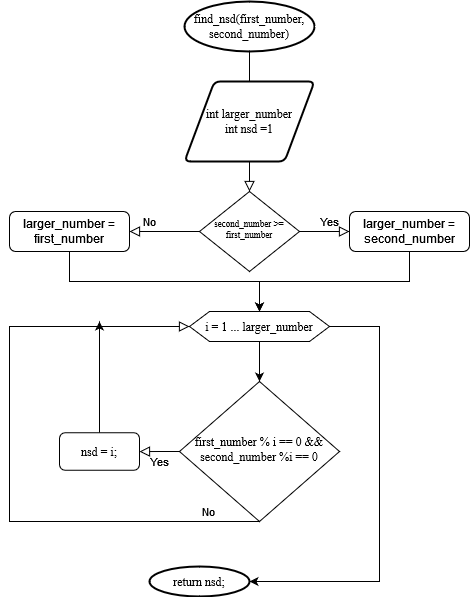

The diagram above was exported from draw.io. Its source (the exported page's mxGraphModel, read from the mxfile embedded in the PNG):
<mxGraphModel dx="1038" dy="528" grid="1" gridSize="10" guides="1" tooltips="1" connect="1" arrows="1" fold="1" page="1" pageScale="1" pageWidth="827" pageHeight="1169" math="0" shadow="0">
  <root>
    <mxCell id="0" />
    <mxCell id="1" parent="0" />
    <mxCell id="3cVQ010mFGs0T-oh6OYv-2" value="" style="rounded=0;html=1;jettySize=auto;orthogonalLoop=1;fontSize=11;endArrow=block;endFill=0;endSize=8;strokeWidth=1;shadow=0;labelBackgroundColor=none;edgeStyle=orthogonalEdgeStyle;startArrow=none;" parent="1" source="3cVQ010mFGs0T-oh6OYv-13" target="3cVQ010mFGs0T-oh6OYv-5" edge="1">
      <mxGeometry relative="1" as="geometry" />
    </mxCell>
    <mxCell id="3cVQ010mFGs0T-oh6OYv-3" value="Yes" style="rounded=0;html=1;jettySize=auto;orthogonalLoop=1;fontSize=11;endArrow=block;endFill=0;endSize=8;strokeWidth=1;shadow=0;labelBackgroundColor=none;edgeStyle=orthogonalEdgeStyle;exitX=0;exitY=0.5;exitDx=0;exitDy=0;entryX=1;entryY=0.5;entryDx=0;entryDy=0;" parent="1" source="3cVQ010mFGs0T-oh6OYv-5" target="3cVQ010mFGs0T-oh6OYv-16" edge="1">
      <mxGeometry x="-1" y="-130" relative="1" as="geometry">
        <mxPoint x="130" y="120" as="offset" />
        <mxPoint x="530" y="580" as="sourcePoint" />
        <mxPoint x="410" y="540" as="targetPoint" />
      </mxGeometry>
    </mxCell>
    <mxCell id="3cVQ010mFGs0T-oh6OYv-4" value="No" style="edgeStyle=orthogonalEdgeStyle;rounded=0;html=1;jettySize=auto;orthogonalLoop=1;fontSize=11;endArrow=block;endFill=0;endSize=8;strokeWidth=1;shadow=0;labelBackgroundColor=none;" parent="1" source="3cVQ010mFGs0T-oh6OYv-5" target="3cVQ010mFGs0T-oh6OYv-7" edge="1">
      <mxGeometry x="-1" y="150" relative="1" as="geometry">
        <mxPoint x="-150" y="140" as="offset" />
      </mxGeometry>
    </mxCell>
    <mxCell id="3cVQ010mFGs0T-oh6OYv-5" value="&lt;p style=&quot;line-height: 80%; font-size: 9px;&quot;&gt;&lt;/p&gt;&lt;div style=&quot;font-size: 9px;&quot; align=&quot;center&quot;&gt;second_number &amp;gt;= first_number&lt;/div&gt;&lt;p style=&quot;font-size: 9px;&quot;&gt;&lt;/p&gt;" style="rhombus;whiteSpace=wrap;html=1;shadow=0;fontFamily=Times New Roman;fontSize=9;align=center;strokeWidth=1;spacing=6;spacingTop=-4;" parent="1" vertex="1">
      <mxGeometry x="480" y="510" width="100" height="80" as="geometry" />
    </mxCell>
    <mxCell id="3cVQ010mFGs0T-oh6OYv-6" style="edgeStyle=orthogonalEdgeStyle;rounded=0;orthogonalLoop=1;jettySize=auto;html=1;fontFamily=Times New Roman;fontSize=15;entryX=0.5;entryY=0;entryDx=0;entryDy=0;" parent="1" source="3cVQ010mFGs0T-oh6OYv-7" target="3cVQ010mFGs0T-oh6OYv-19" edge="1">
      <mxGeometry relative="1" as="geometry">
        <mxPoint x="689.9999999999998" y="610" as="targetPoint" />
        <Array as="points">
          <mxPoint x="690" y="600" />
          <mxPoint x="540" y="600" />
        </Array>
      </mxGeometry>
    </mxCell>
    <mxCell id="3cVQ010mFGs0T-oh6OYv-7" value="larger_number = second_number" style="rounded=1;whiteSpace=wrap;html=1;fontSize=12;glass=0;strokeWidth=1;shadow=0;" parent="1" vertex="1">
      <mxGeometry x="630" y="530" width="120" height="40" as="geometry" />
    </mxCell>
    <mxCell id="3cVQ010mFGs0T-oh6OYv-8" value="No" style="rounded=0;html=1;jettySize=auto;orthogonalLoop=1;fontSize=11;endArrow=block;endFill=0;endSize=8;strokeWidth=1;shadow=0;labelBackgroundColor=none;edgeStyle=orthogonalEdgeStyle;entryX=0;entryY=0.5;entryDx=0;entryDy=0;exitX=0.5;exitY=1;exitDx=0;exitDy=0;" parent="1" source="3cVQ010mFGs0T-oh6OYv-10" target="3cVQ010mFGs0T-oh6OYv-19" edge="1">
      <mxGeometry x="-0.8367" y="-10" relative="1" as="geometry">
        <mxPoint as="offset" />
        <mxPoint x="530" y="820" as="targetPoint" />
        <Array as="points">
          <mxPoint x="290" y="840" />
          <mxPoint x="290" y="645" />
        </Array>
      </mxGeometry>
    </mxCell>
    <mxCell id="3cVQ010mFGs0T-oh6OYv-9" value="Yes" style="edgeStyle=orthogonalEdgeStyle;rounded=0;html=1;jettySize=auto;orthogonalLoop=1;fontSize=11;endArrow=block;endFill=0;endSize=8;strokeWidth=1;shadow=0;labelBackgroundColor=none;" parent="1" source="3cVQ010mFGs0T-oh6OYv-10" target="3cVQ010mFGs0T-oh6OYv-12" edge="1">
      <mxGeometry y="10" relative="1" as="geometry">
        <mxPoint as="offset" />
      </mxGeometry>
    </mxCell>
    <mxCell id="3cVQ010mFGs0T-oh6OYv-10" value="&lt;span style=&quot;font-size: 12px;&quot; lang=&quot;UK&quot;&gt;first_number % i == 0 &amp;amp;&amp;amp; second_number %i == 0&lt;/span&gt;" style="rhombus;whiteSpace=wrap;html=1;shadow=0;fontFamily=Times New Roman;fontSize=12;align=center;strokeWidth=1;spacing=6;spacingTop=-4;" parent="1" vertex="1">
      <mxGeometry x="460" y="700" width="160" height="140" as="geometry" />
    </mxCell>
    <mxCell id="3cVQ010mFGs0T-oh6OYv-11" style="edgeStyle=orthogonalEdgeStyle;rounded=0;orthogonalLoop=1;jettySize=auto;html=1;fontFamily=Times New Roman;fontSize=15;verticalAlign=top;horizontal=1;exitX=0.5;exitY=0;exitDx=0;exitDy=0;" parent="1" source="3cVQ010mFGs0T-oh6OYv-12" edge="1">
      <mxGeometry relative="1" as="geometry">
        <mxPoint x="380" y="640" as="targetPoint" />
      </mxGeometry>
    </mxCell>
    <mxCell id="3cVQ010mFGs0T-oh6OYv-12" value="nsd = i;" style="rounded=1;whiteSpace=wrap;html=1;fontSize=12;glass=0;strokeWidth=1;shadow=0;fontFamily=Times New Roman;" parent="1" vertex="1">
      <mxGeometry x="340" y="751.25" width="80" height="37.5" as="geometry" />
    </mxCell>
    <mxCell id="3cVQ010mFGs0T-oh6OYv-13" value="&lt;div style=&quot;font-size: 12px;&quot;&gt;int larger_number&lt;/div&gt;&lt;div style=&quot;font-size: 12px;&quot;&gt;int nsd =1&lt;br style=&quot;font-size: 12px;&quot;&gt;&lt;/div&gt;" style="shape=parallelogram;html=1;strokeWidth=2;perimeter=parallelogramPerimeter;whiteSpace=wrap;rounded=1;arcSize=12;size=0.23;fontSize=12;fontFamily=Times New Roman;" parent="1" vertex="1">
      <mxGeometry x="465" y="400" width="130" height="80" as="geometry" />
    </mxCell>
    <mxCell id="3cVQ010mFGs0T-oh6OYv-14" value="" style="rounded=0;html=1;jettySize=auto;orthogonalLoop=1;fontSize=11;endArrow=none;endFill=0;endSize=8;strokeWidth=1;shadow=0;labelBackgroundColor=none;edgeStyle=orthogonalEdgeStyle;" parent="1" target="3cVQ010mFGs0T-oh6OYv-13" edge="1">
      <mxGeometry relative="1" as="geometry">
        <mxPoint x="530.0000000000002" y="370" as="sourcePoint" />
        <mxPoint x="530" y="500" as="targetPoint" />
      </mxGeometry>
    </mxCell>
    <mxCell id="3cVQ010mFGs0T-oh6OYv-15" style="edgeStyle=orthogonalEdgeStyle;rounded=0;orthogonalLoop=1;jettySize=auto;html=1;fontFamily=Times New Roman;fontSize=15;entryX=0.5;entryY=0;entryDx=0;entryDy=0;" parent="1" source="3cVQ010mFGs0T-oh6OYv-16" target="3cVQ010mFGs0T-oh6OYv-19" edge="1">
      <mxGeometry relative="1" as="geometry">
        <mxPoint x="350" y="610" as="targetPoint" />
        <Array as="points">
          <mxPoint x="350" y="600" />
          <mxPoint x="540" y="600" />
        </Array>
      </mxGeometry>
    </mxCell>
    <mxCell id="3cVQ010mFGs0T-oh6OYv-16" value="larger_number = first_number" style="rounded=1;whiteSpace=wrap;html=1;fontSize=12;glass=0;strokeWidth=1;shadow=0;" parent="1" vertex="1">
      <mxGeometry x="290" y="530" width="120" height="40" as="geometry" />
    </mxCell>
    <mxCell id="3cVQ010mFGs0T-oh6OYv-17" style="edgeStyle=orthogonalEdgeStyle;rounded=0;orthogonalLoop=1;jettySize=auto;html=1;fontFamily=Times New Roman;fontSize=15;entryX=0.5;entryY=0;entryDx=0;entryDy=0;" parent="1" source="3cVQ010mFGs0T-oh6OYv-19" target="3cVQ010mFGs0T-oh6OYv-10" edge="1">
      <mxGeometry relative="1" as="geometry">
        <mxPoint x="530" y="700" as="targetPoint" />
      </mxGeometry>
    </mxCell>
    <mxCell id="3cVQ010mFGs0T-oh6OYv-18" style="edgeStyle=orthogonalEdgeStyle;rounded=0;orthogonalLoop=1;jettySize=auto;html=1;fontFamily=Times New Roman;fontSize=15;exitX=1;exitY=0.5;exitDx=0;exitDy=0;" parent="1" source="3cVQ010mFGs0T-oh6OYv-19" target="3cVQ010mFGs0T-oh6OYv-20" edge="1">
      <mxGeometry relative="1" as="geometry">
        <mxPoint x="550" y="890" as="targetPoint" />
        <Array as="points">
          <mxPoint x="660" y="645" />
          <mxPoint x="660" y="900" />
        </Array>
      </mxGeometry>
    </mxCell>
    <mxCell id="3cVQ010mFGs0T-oh6OYv-19" value="i = 1 ... larger_number" style="shape=hexagon;perimeter=hexagonPerimeter2;whiteSpace=wrap;html=1;fixedSize=1;fontFamily=Times New Roman;fontSize=12;" parent="1" vertex="1">
      <mxGeometry x="470" y="630" width="140" height="30" as="geometry" />
    </mxCell>
    <mxCell id="3cVQ010mFGs0T-oh6OYv-20" value="return nsd;" style="strokeWidth=2;html=1;shape=mxgraph.flowchart.start_1;whiteSpace=wrap;fontFamily=Times New Roman;fontSize=12;" parent="1" vertex="1">
      <mxGeometry x="430" y="885" width="100" height="30" as="geometry" />
    </mxCell>
    <mxCell id="3cVQ010mFGs0T-oh6OYv-21" value="&lt;div&gt;find_nsd(first_number, second_number)&lt;/div&gt;" style="strokeWidth=2;html=1;shape=mxgraph.flowchart.start_1;whiteSpace=wrap;fontFamily=Times New Roman;fontSize=12;" parent="1" vertex="1">
      <mxGeometry x="465" y="320" width="130" height="50" as="geometry" />
    </mxCell>
  </root>
</mxGraphModel>